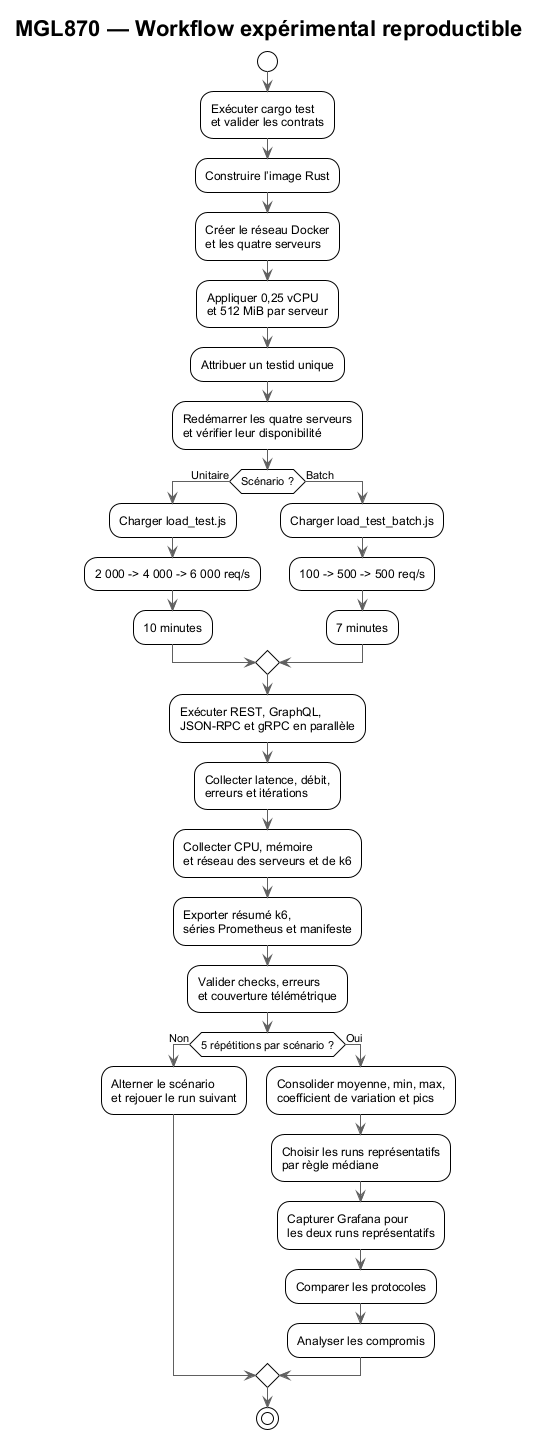

The diagram above was rendered by PlantUML. Its source (embedded in the PNG):
@startuml
!theme plain
skinparam backgroundColor #FFFFFF
skinparam shadowing false
skinparam ArrowColor #606060
skinparam FontColor #404040
skinparam nodesep 70
skinparam ranksep 90
skinparam defaultFontName Arial

title "MGL870 — Workflow expérimental reproductible"

start
:Exécuter cargo test
et valider les contrats;
:Construire l’image Rust;
:Créer le réseau Docker
et les quatre serveurs;
:Appliquer 0,25 vCPU
et 512 MiB par serveur;
:Attribuer un testid unique;
:Redémarrer les quatre serveurs
et vérifier leur disponibilité;

if (Scénario ?) then (Unitaire)
  :Charger load_test.js;
  :2 000 -> 4 000 -> 6 000 req/s;
  :10 minutes;
else (Batch)
  :Charger load_test_batch.js;
  :100 -> 500 -> 500 req/s;
  :7 minutes;
endif

:Exécuter REST, GraphQL,
JSON-RPC et gRPC en parallèle;
:Collecter latence, débit,
erreurs et itérations;
:Collecter CPU, mémoire
et réseau des serveurs et de k6;
:Exporter résumé k6,
séries Prometheus et manifeste;
:Valider checks, erreurs
et couverture télémétrique;

if (5 répétitions par scénario ?) then (Non)
  :Alterner le scénario
et rejouer le run suivant;
else (Oui)
  :Consolider moyenne, min, max,
coefficient de variation et pics;
  :Choisir les runs représentatifs
par règle médiane;
  :Capturer Grafana pour
les deux runs représentatifs;
  :Comparer les protocoles;
  :Analyser les compromis;
endif
stop
@enduml